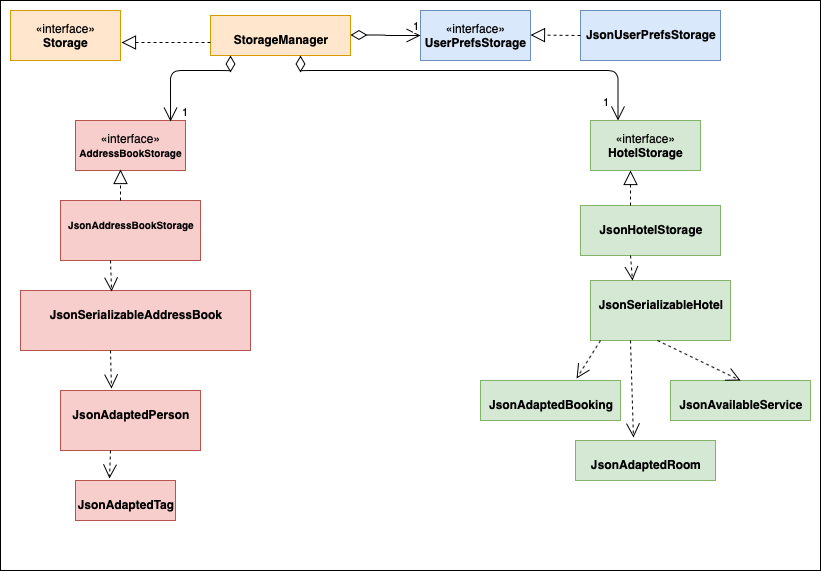

The diagram above was exported from draw.io. Its source (the exported page's mxGraphModel, read from the mxfile embedded in the PNG):
<mxGraphModel dx="946" dy="662" grid="1" gridSize="10" guides="1" tooltips="1" connect="1" arrows="1" fold="1" page="1" pageScale="1" pageWidth="827" pageHeight="1169" math="0" shadow="0">
  <root>
    <mxCell id="0" />
    <mxCell id="1" parent="0" />
    <mxCell id="TBP1hS9A4s38qb_WOKIz-40" value="" style="rounded=0;whiteSpace=wrap;html=1;" vertex="1" parent="1">
      <mxGeometry x="10" y="50" width="820" height="570" as="geometry" />
    </mxCell>
    <mxCell id="TBP1hS9A4s38qb_WOKIz-1" value="«interface»&lt;br&gt;&lt;b&gt;Storage&lt;/b&gt;" style="html=1;fillColor=#ffe6cc;strokeColor=#d79b00;" vertex="1" parent="1">
      <mxGeometry x="20" y="60" width="110" height="50" as="geometry" />
    </mxCell>
    <mxCell id="TBP1hS9A4s38qb_WOKIz-2" value="&lt;p style=&quot;margin: 0px ; margin-top: 4px ; text-align: center&quot;&gt;&lt;br&gt;&lt;b&gt;StorageManager&lt;/b&gt;&lt;/p&gt;" style="verticalAlign=top;align=left;overflow=fill;fontSize=12;fontFamily=Helvetica;html=1;fillColor=#ffe6cc;strokeColor=#d79b00;" vertex="1" parent="1">
      <mxGeometry x="220" y="65" width="140" height="40" as="geometry" />
    </mxCell>
    <mxCell id="TBP1hS9A4s38qb_WOKIz-5" value="«interface»&lt;br&gt;&lt;b&gt;UserPrefsStorage&lt;/b&gt;" style="html=1;fillColor=#dae8fc;strokeColor=#6c8ebf;" vertex="1" parent="1">
      <mxGeometry x="430" y="60" width="110" height="50" as="geometry" />
    </mxCell>
    <mxCell id="TBP1hS9A4s38qb_WOKIz-7" value="&lt;p style=&quot;margin: 0px ; margin-top: 4px ; text-align: center&quot;&gt;&lt;br&gt;&lt;b&gt;JsonUserPrefsStorage&lt;/b&gt;&lt;/p&gt;" style="verticalAlign=top;align=left;overflow=fill;fontSize=12;fontFamily=Helvetica;html=1;fillColor=#dae8fc;strokeColor=#6c8ebf;" vertex="1" parent="1">
      <mxGeometry x="590" y="60" width="140" height="50" as="geometry" />
    </mxCell>
    <mxCell id="TBP1hS9A4s38qb_WOKIz-8" value="«interface»&lt;br&gt;&lt;b&gt;&lt;font style=&quot;font-size: 10px&quot;&gt;AddressBookStorage&lt;/font&gt;&lt;/b&gt;" style="html=1;fillColor=#f8cecc;strokeColor=#b85450;" vertex="1" parent="1">
      <mxGeometry x="85" y="170" width="110" height="50" as="geometry" />
    </mxCell>
    <mxCell id="TBP1hS9A4s38qb_WOKIz-9" value="&lt;p style=&quot;margin: 0px ; margin-top: 4px ; text-align: center&quot;&gt;&lt;br&gt;&lt;b&gt;&lt;font style=&quot;font-size: 10px&quot;&gt;JsonAddressBookStorage&lt;/font&gt;&lt;/b&gt;&lt;/p&gt;" style="verticalAlign=top;align=left;overflow=fill;fontSize=12;fontFamily=Helvetica;html=1;fillColor=#f8cecc;strokeColor=#b85450;" vertex="1" parent="1">
      <mxGeometry x="70" y="250" width="140" height="60" as="geometry" />
    </mxCell>
    <mxCell id="TBP1hS9A4s38qb_WOKIz-10" value="&lt;p style=&quot;margin: 0px ; margin-top: 4px ; text-align: center&quot;&gt;&lt;br&gt;&lt;b&gt;JsonSerializableAddressBook&lt;/b&gt;&lt;/p&gt;" style="verticalAlign=top;align=left;overflow=fill;fontSize=12;fontFamily=Helvetica;html=1;fillColor=#f8cecc;strokeColor=#b85450;" vertex="1" parent="1">
      <mxGeometry x="30" y="340" width="230" height="60" as="geometry" />
    </mxCell>
    <mxCell id="TBP1hS9A4s38qb_WOKIz-11" value="&lt;p style=&quot;margin: 0px ; margin-top: 4px ; text-align: center&quot;&gt;&lt;br&gt;&lt;b&gt;JsonAdaptedPerson&lt;/b&gt;&lt;/p&gt;" style="verticalAlign=top;align=left;overflow=fill;fontSize=12;fontFamily=Helvetica;html=1;fillColor=#f8cecc;strokeColor=#b85450;" vertex="1" parent="1">
      <mxGeometry x="70" y="440" width="140" height="60" as="geometry" />
    </mxCell>
    <mxCell id="TBP1hS9A4s38qb_WOKIz-15" value="" style="endArrow=block;dashed=1;endFill=0;endSize=12;html=1;entryX=1.009;entryY=0.64;entryDx=0;entryDy=0;entryPerimeter=0;" edge="1" parent="1" target="TBP1hS9A4s38qb_WOKIz-1">
      <mxGeometry width="160" relative="1" as="geometry">
        <mxPoint x="220" y="92" as="sourcePoint" />
        <mxPoint x="390" y="90" as="targetPoint" />
      </mxGeometry>
    </mxCell>
    <mxCell id="TBP1hS9A4s38qb_WOKIz-17" value="1" style="endArrow=open;html=1;endSize=12;startArrow=diamondThin;startSize=14;startFill=0;edgeStyle=orthogonalEdgeStyle;align=left;verticalAlign=bottom;entryX=0;entryY=0.5;entryDx=0;entryDy=0;" edge="1" parent="1" target="TBP1hS9A4s38qb_WOKIz-5">
      <mxGeometry x="0.7163" relative="1" as="geometry">
        <mxPoint x="360" y="84.5" as="sourcePoint" />
        <mxPoint x="420" y="85" as="targetPoint" />
        <mxPoint x="1" as="offset" />
      </mxGeometry>
    </mxCell>
    <mxCell id="TBP1hS9A4s38qb_WOKIz-18" value="" style="endArrow=block;dashed=1;endFill=0;endSize=12;html=1;entryX=1.009;entryY=0.64;entryDx=0;entryDy=0;entryPerimeter=0;exitX=0;exitY=0.5;exitDx=0;exitDy=0;" edge="1" parent="1" source="TBP1hS9A4s38qb_WOKIz-7">
      <mxGeometry width="160" relative="1" as="geometry">
        <mxPoint x="629.01" y="84.5" as="sourcePoint" />
        <mxPoint x="540" y="84.5" as="targetPoint" />
      </mxGeometry>
    </mxCell>
    <mxCell id="TBP1hS9A4s38qb_WOKIz-19" value="1" style="endArrow=open;html=1;endSize=12;startArrow=diamondThin;startSize=14;startFill=0;edgeStyle=orthogonalEdgeStyle;align=left;verticalAlign=bottom;entryX=0.864;entryY=0.02;entryDx=0;entryDy=0;entryPerimeter=0;" edge="1" parent="1" target="TBP1hS9A4s38qb_WOKIz-8">
      <mxGeometry x="1" y="10" relative="1" as="geometry">
        <mxPoint x="240" y="105" as="sourcePoint" />
        <mxPoint x="400" y="105" as="targetPoint" />
        <Array as="points">
          <mxPoint x="240" y="120" />
          <mxPoint x="180" y="120" />
        </Array>
        <mxPoint as="offset" />
      </mxGeometry>
    </mxCell>
    <mxCell id="TBP1hS9A4s38qb_WOKIz-20" value="1" style="endArrow=open;html=1;endSize=12;startArrow=diamondThin;startSize=14;startFill=0;edgeStyle=orthogonalEdgeStyle;align=left;verticalAlign=bottom;entryX=0.25;entryY=0;entryDx=0;entryDy=0;" edge="1" parent="1" target="TBP1hS9A4s38qb_WOKIz-12">
      <mxGeometry x="0.9477" y="-17" relative="1" as="geometry">
        <mxPoint x="310" y="105" as="sourcePoint" />
        <mxPoint x="470" y="105" as="targetPoint" />
        <Array as="points">
          <mxPoint x="310" y="120" />
          <mxPoint x="628" y="120" />
        </Array>
        <mxPoint y="1" as="offset" />
      </mxGeometry>
    </mxCell>
    <mxCell id="TBP1hS9A4s38qb_WOKIz-21" value="" style="endArrow=block;dashed=1;endFill=0;endSize=12;html=1;entryX=0.409;entryY=0.98;entryDx=0;entryDy=0;entryPerimeter=0;" edge="1" parent="1" target="TBP1hS9A4s38qb_WOKIz-8">
      <mxGeometry width="160" relative="1" as="geometry">
        <mxPoint x="130" y="250" as="sourcePoint" />
        <mxPoint x="290" y="250" as="targetPoint" />
      </mxGeometry>
    </mxCell>
    <mxCell id="TBP1hS9A4s38qb_WOKIz-24" value="" style="endArrow=open;endSize=12;dashed=1;html=1;entryX=0.396;entryY=0.017;entryDx=0;entryDy=0;entryPerimeter=0;" edge="1" parent="1" target="TBP1hS9A4s38qb_WOKIz-10">
      <mxGeometry width="160" relative="1" as="geometry">
        <mxPoint x="120" y="310" as="sourcePoint" />
        <mxPoint x="119" y="340" as="targetPoint" />
      </mxGeometry>
    </mxCell>
    <mxCell id="TBP1hS9A4s38qb_WOKIz-29" value="" style="endArrow=open;endSize=12;dashed=1;html=1;entryX=0.364;entryY=-0.033;entryDx=0;entryDy=0;entryPerimeter=0;" edge="1" parent="1" target="TBP1hS9A4s38qb_WOKIz-11">
      <mxGeometry width="160" relative="1" as="geometry">
        <mxPoint x="120" y="400" as="sourcePoint" />
        <mxPoint x="280" y="400" as="targetPoint" />
      </mxGeometry>
    </mxCell>
    <mxCell id="TBP1hS9A4s38qb_WOKIz-32" value="&lt;p style=&quot;margin: 0px ; margin-top: 4px ; text-align: center&quot;&gt;&lt;br&gt;&lt;b&gt;JsonAvailableService&lt;/b&gt;&lt;/p&gt;" style="verticalAlign=top;align=left;overflow=fill;fontSize=12;fontFamily=Helvetica;html=1;fillColor=#d5e8d4;strokeColor=#82b366;" vertex="1" parent="1">
      <mxGeometry x="680" y="430" width="140" height="40" as="geometry" />
    </mxCell>
    <mxCell id="TBP1hS9A4s38qb_WOKIz-36" value="&lt;p style=&quot;margin: 0px ; margin-top: 4px ; text-align: center&quot;&gt;&lt;br&gt;&lt;b&gt;JsonAdaptedTag&lt;/b&gt;&lt;/p&gt;" style="verticalAlign=top;align=left;overflow=fill;fontSize=12;fontFamily=Helvetica;html=1;fillColor=#f8cecc;strokeColor=#b85450;" vertex="1" parent="1">
      <mxGeometry x="85" y="530" width="100" height="40" as="geometry" />
    </mxCell>
    <mxCell id="TBP1hS9A4s38qb_WOKIz-38" value="" style="endArrow=open;endSize=12;dashed=1;html=1;entryX=0.34;entryY=-0.05;entryDx=0;entryDy=0;entryPerimeter=0;" edge="1" parent="1" target="TBP1hS9A4s38qb_WOKIz-36">
      <mxGeometry width="160" relative="1" as="geometry">
        <mxPoint x="120" y="500" as="sourcePoint" />
        <mxPoint x="280" y="500" as="targetPoint" />
      </mxGeometry>
    </mxCell>
    <mxCell id="TBP1hS9A4s38qb_WOKIz-39" value="" style="group" vertex="1" connectable="0" parent="1">
      <mxGeometry x="490" y="170" width="250" height="360" as="geometry" />
    </mxCell>
    <mxCell id="TBP1hS9A4s38qb_WOKIz-12" value="«interface»&lt;br&gt;&lt;b&gt;HotelStorage&lt;/b&gt;" style="html=1;fillColor=#d5e8d4;strokeColor=#82b366;" vertex="1" parent="TBP1hS9A4s38qb_WOKIz-39">
      <mxGeometry x="110" width="110" height="50" as="geometry" />
    </mxCell>
    <mxCell id="TBP1hS9A4s38qb_WOKIz-13" value="&lt;p style=&quot;margin: 0px ; margin-top: 4px ; text-align: center&quot;&gt;&lt;br&gt;&lt;b&gt;JsonHotelStorage&lt;/b&gt;&lt;/p&gt;" style="verticalAlign=top;align=left;overflow=fill;fontSize=12;fontFamily=Helvetica;html=1;fillColor=#d5e8d4;strokeColor=#82b366;" vertex="1" parent="TBP1hS9A4s38qb_WOKIz-39">
      <mxGeometry x="100" y="85" width="140" height="50" as="geometry" />
    </mxCell>
    <mxCell id="TBP1hS9A4s38qb_WOKIz-14" value="&lt;p style=&quot;margin: 0px ; margin-top: 4px ; text-align: center&quot;&gt;&lt;br&gt;&lt;b&gt;JsonSerializableHotel&lt;/b&gt;&lt;/p&gt;" style="verticalAlign=top;align=left;overflow=fill;fontSize=12;fontFamily=Helvetica;html=1;fillColor=#d5e8d4;strokeColor=#82b366;" vertex="1" parent="TBP1hS9A4s38qb_WOKIz-39">
      <mxGeometry x="110" y="160" width="140" height="60" as="geometry" />
    </mxCell>
    <mxCell id="TBP1hS9A4s38qb_WOKIz-23" value="" style="endArrow=block;dashed=1;endFill=0;endSize=12;html=1;entryX=0.364;entryY=1;entryDx=0;entryDy=0;entryPerimeter=0;" edge="1" parent="TBP1hS9A4s38qb_WOKIz-39" target="TBP1hS9A4s38qb_WOKIz-12">
      <mxGeometry width="160" relative="1" as="geometry">
        <mxPoint x="150" y="85" as="sourcePoint" />
        <mxPoint x="310" y="85" as="targetPoint" />
      </mxGeometry>
    </mxCell>
    <mxCell id="TBP1hS9A4s38qb_WOKIz-28" value="" style="endArrow=open;endSize=12;dashed=1;html=1;entryX=0.3;entryY=0;entryDx=0;entryDy=0;entryPerimeter=0;" edge="1" parent="TBP1hS9A4s38qb_WOKIz-39" target="TBP1hS9A4s38qb_WOKIz-14">
      <mxGeometry width="160" relative="1" as="geometry">
        <mxPoint x="150" y="135" as="sourcePoint" />
        <mxPoint x="310" y="135" as="targetPoint" />
      </mxGeometry>
    </mxCell>
    <mxCell id="TBP1hS9A4s38qb_WOKIz-30" value="&lt;p style=&quot;margin: 0px ; margin-top: 4px ; text-align: center&quot;&gt;&lt;br&gt;&lt;b&gt;JsonAdaptedRoom&lt;/b&gt;&lt;/p&gt;" style="verticalAlign=top;align=left;overflow=fill;fontSize=12;fontFamily=Helvetica;html=1;fillColor=#d5e8d4;strokeColor=#82b366;" vertex="1" parent="TBP1hS9A4s38qb_WOKIz-39">
      <mxGeometry x="95" y="320" width="140" height="40" as="geometry" />
    </mxCell>
    <mxCell id="TBP1hS9A4s38qb_WOKIz-31" value="&lt;p style=&quot;margin: 0px ; margin-top: 4px ; text-align: center&quot;&gt;&lt;br&gt;&lt;b&gt;JsonAdaptedBooking&lt;/b&gt;&lt;/p&gt;" style="verticalAlign=top;align=left;overflow=fill;fontSize=12;fontFamily=Helvetica;html=1;fillColor=#d5e8d4;strokeColor=#82b366;" vertex="1" parent="TBP1hS9A4s38qb_WOKIz-39">
      <mxGeometry y="260" width="140" height="40" as="geometry" />
    </mxCell>
    <mxCell id="TBP1hS9A4s38qb_WOKIz-33" value="" style="endArrow=open;endSize=12;dashed=1;html=1;entryX=0.686;entryY=-0.05;entryDx=0;entryDy=0;entryPerimeter=0;" edge="1" parent="TBP1hS9A4s38qb_WOKIz-39" target="TBP1hS9A4s38qb_WOKIz-31">
      <mxGeometry width="160" relative="1" as="geometry">
        <mxPoint x="120" y="220" as="sourcePoint" />
        <mxPoint x="280" y="220" as="targetPoint" />
      </mxGeometry>
    </mxCell>
    <mxCell id="TBP1hS9A4s38qb_WOKIz-34" value="" style="endArrow=open;endSize=12;dashed=1;html=1;entryX=0.414;entryY=-0.075;entryDx=0;entryDy=0;entryPerimeter=0;" edge="1" parent="TBP1hS9A4s38qb_WOKIz-39" target="TBP1hS9A4s38qb_WOKIz-30">
      <mxGeometry width="160" relative="1" as="geometry">
        <mxPoint x="150" y="220" as="sourcePoint" />
        <mxPoint x="310" y="220" as="targetPoint" />
      </mxGeometry>
    </mxCell>
    <mxCell id="TBP1hS9A4s38qb_WOKIz-35" value="" style="endArrow=open;endSize=12;dashed=1;html=1;entryX=0.5;entryY=0;entryDx=0;entryDy=0;" edge="1" parent="TBP1hS9A4s38qb_WOKIz-39" target="TBP1hS9A4s38qb_WOKIz-32">
      <mxGeometry width="160" relative="1" as="geometry">
        <mxPoint x="177" y="220" as="sourcePoint" />
        <mxPoint x="337" y="220" as="targetPoint" />
      </mxGeometry>
    </mxCell>
  </root>
</mxGraphModel>